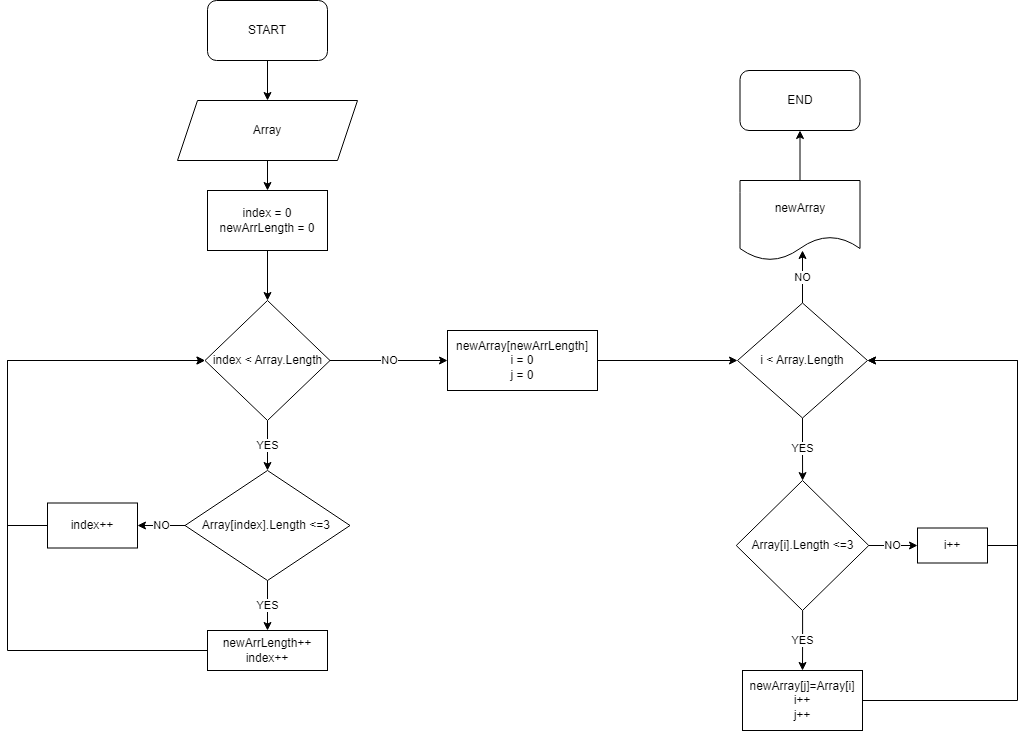

The diagram above was exported from draw.io. Its source (the exported page's mxGraphModel, read from the mxfile embedded in the PNG):
<mxGraphModel dx="2838" dy="1164" grid="1" gridSize="10" guides="1" tooltips="1" connect="1" arrows="1" fold="1" page="1" pageScale="1" pageWidth="827" pageHeight="1169" background="#ffffff" math="0" shadow="0">
  <root>
    <mxCell id="0" />
    <mxCell id="1" parent="0" />
    <mxCell id="V6J_z5j0WYeR95tM30n7-7" value="" style="edgeStyle=orthogonalEdgeStyle;rounded=0;orthogonalLoop=1;jettySize=auto;html=1;" parent="1" source="V6J_z5j0WYeR95tM30n7-1" target="V6J_z5j0WYeR95tM30n7-2" edge="1">
      <mxGeometry relative="1" as="geometry" />
    </mxCell>
    <mxCell id="V6J_z5j0WYeR95tM30n7-1" value="START" style="rounded=1;whiteSpace=wrap;html=1;" parent="1" vertex="1">
      <mxGeometry x="-570" y="40" width="120" height="60" as="geometry" />
    </mxCell>
    <mxCell id="V6J_z5j0WYeR95tM30n7-8" value="" style="edgeStyle=orthogonalEdgeStyle;rounded=0;orthogonalLoop=1;jettySize=auto;html=1;" parent="1" source="V6J_z5j0WYeR95tM30n7-2" target="V6J_z5j0WYeR95tM30n7-3" edge="1">
      <mxGeometry relative="1" as="geometry" />
    </mxCell>
    <mxCell id="V6J_z5j0WYeR95tM30n7-2" value="Array" style="shape=parallelogram;perimeter=parallelogramPerimeter;whiteSpace=wrap;html=1;fixedSize=1;" parent="1" vertex="1">
      <mxGeometry x="-600" y="140" width="180" height="60" as="geometry" />
    </mxCell>
    <mxCell id="V6J_z5j0WYeR95tM30n7-9" value="" style="edgeStyle=orthogonalEdgeStyle;rounded=0;orthogonalLoop=1;jettySize=auto;html=1;" parent="1" source="V6J_z5j0WYeR95tM30n7-3" target="V6J_z5j0WYeR95tM30n7-4" edge="1">
      <mxGeometry relative="1" as="geometry" />
    </mxCell>
    <mxCell id="V6J_z5j0WYeR95tM30n7-3" value="index = 0&lt;br&gt;newArrLength = 0" style="rounded=0;whiteSpace=wrap;html=1;" parent="1" vertex="1">
      <mxGeometry x="-570" y="230" width="120" height="60" as="geometry" />
    </mxCell>
    <mxCell id="V6J_z5j0WYeR95tM30n7-10" value="YES" style="edgeStyle=orthogonalEdgeStyle;rounded=0;orthogonalLoop=1;jettySize=auto;html=1;entryX=0.5;entryY=0;entryDx=0;entryDy=0;" parent="1" source="V6J_z5j0WYeR95tM30n7-4" target="WnC2639Bfmrt0CVRbeih-2" edge="1">
      <mxGeometry relative="1" as="geometry">
        <mxPoint x="-510" y="490" as="targetPoint" />
      </mxGeometry>
    </mxCell>
    <mxCell id="WnC2639Bfmrt0CVRbeih-14" value="NO" style="edgeStyle=orthogonalEdgeStyle;rounded=0;orthogonalLoop=1;jettySize=auto;html=1;" parent="1" source="V6J_z5j0WYeR95tM30n7-4" target="WnC2639Bfmrt0CVRbeih-13" edge="1">
      <mxGeometry relative="1" as="geometry" />
    </mxCell>
    <mxCell id="V6J_z5j0WYeR95tM30n7-4" value="index &amp;lt; Array.Length" style="rhombus;whiteSpace=wrap;html=1;" parent="1" vertex="1">
      <mxGeometry x="-572.5" y="340" width="125" height="120" as="geometry" />
    </mxCell>
    <mxCell id="WnC2639Bfmrt0CVRbeih-4" value="YES" style="edgeStyle=orthogonalEdgeStyle;rounded=0;orthogonalLoop=1;jettySize=auto;html=1;" parent="1" source="WnC2639Bfmrt0CVRbeih-2" target="WnC2639Bfmrt0CVRbeih-3" edge="1">
      <mxGeometry relative="1" as="geometry" />
    </mxCell>
    <mxCell id="WnC2639Bfmrt0CVRbeih-16" value="NO" style="edgeStyle=orthogonalEdgeStyle;rounded=0;orthogonalLoop=1;jettySize=auto;html=1;" parent="1" source="WnC2639Bfmrt0CVRbeih-2" target="WnC2639Bfmrt0CVRbeih-15" edge="1">
      <mxGeometry relative="1" as="geometry" />
    </mxCell>
    <mxCell id="WnC2639Bfmrt0CVRbeih-2" value="Array[index].Length &amp;lt;=3&amp;nbsp;" style="rhombus;whiteSpace=wrap;html=1;" parent="1" vertex="1">
      <mxGeometry x="-592.5" y="510" width="165" height="110" as="geometry" />
    </mxCell>
    <mxCell id="WnC2639Bfmrt0CVRbeih-8" style="edgeStyle=orthogonalEdgeStyle;rounded=0;orthogonalLoop=1;jettySize=auto;html=1;entryX=0;entryY=0.5;entryDx=0;entryDy=0;" parent="1" source="WnC2639Bfmrt0CVRbeih-3" target="V6J_z5j0WYeR95tM30n7-4" edge="1">
      <mxGeometry relative="1" as="geometry">
        <mxPoint x="-680" y="410" as="targetPoint" />
        <Array as="points">
          <mxPoint x="-770" y="690" />
          <mxPoint x="-770" y="400" />
        </Array>
      </mxGeometry>
    </mxCell>
    <mxCell id="WnC2639Bfmrt0CVRbeih-3" value="newArrLength++&lt;br&gt;index++" style="rounded=0;whiteSpace=wrap;html=1;" parent="1" vertex="1">
      <mxGeometry x="-570" y="670" width="120" height="40" as="geometry" />
    </mxCell>
    <mxCell id="WnC2639Bfmrt0CVRbeih-20" value="" style="edgeStyle=orthogonalEdgeStyle;rounded=0;orthogonalLoop=1;jettySize=auto;html=1;" parent="1" source="WnC2639Bfmrt0CVRbeih-13" target="WnC2639Bfmrt0CVRbeih-19" edge="1">
      <mxGeometry relative="1" as="geometry" />
    </mxCell>
    <mxCell id="WnC2639Bfmrt0CVRbeih-13" value="newArray[newArrLength]&lt;br&gt;i = 0&lt;br&gt;j = 0" style="rounded=0;whiteSpace=wrap;html=1;" parent="1" vertex="1">
      <mxGeometry x="-330" y="370" width="150" height="60" as="geometry" />
    </mxCell>
    <mxCell id="WnC2639Bfmrt0CVRbeih-18" style="edgeStyle=orthogonalEdgeStyle;rounded=0;orthogonalLoop=1;jettySize=auto;html=1;entryX=0;entryY=0.5;entryDx=0;entryDy=0;" parent="1" source="WnC2639Bfmrt0CVRbeih-15" target="V6J_z5j0WYeR95tM30n7-4" edge="1">
      <mxGeometry relative="1" as="geometry">
        <mxPoint x="-770" y="565" as="targetPoint" />
        <Array as="points">
          <mxPoint x="-770" y="565" />
          <mxPoint x="-770" y="400" />
        </Array>
      </mxGeometry>
    </mxCell>
    <mxCell id="WnC2639Bfmrt0CVRbeih-15" value="index++" style="rounded=0;whiteSpace=wrap;html=1;" parent="1" vertex="1">
      <mxGeometry x="-730" y="542.5" width="90" height="45" as="geometry" />
    </mxCell>
    <mxCell id="WnC2639Bfmrt0CVRbeih-40" value="NO" style="edgeStyle=orthogonalEdgeStyle;rounded=0;orthogonalLoop=1;jettySize=auto;html=1;" parent="1" edge="1">
      <mxGeometry relative="1" as="geometry">
        <mxPoint x="25" y="342.5" as="sourcePoint" />
        <mxPoint x="25" y="290" as="targetPoint" />
      </mxGeometry>
    </mxCell>
    <mxCell id="VSoiEFGKVybuh6EoQJKa-1" value="YES" style="edgeStyle=orthogonalEdgeStyle;rounded=0;orthogonalLoop=1;jettySize=auto;html=1;" parent="1" source="WnC2639Bfmrt0CVRbeih-19" target="WnC2639Bfmrt0CVRbeih-26" edge="1">
      <mxGeometry relative="1" as="geometry" />
    </mxCell>
    <mxCell id="WnC2639Bfmrt0CVRbeih-19" value="i &amp;lt; Array.Length" style="rhombus;whiteSpace=wrap;html=1;" parent="1" vertex="1">
      <mxGeometry x="-40" y="342.5" width="130" height="115" as="geometry" />
    </mxCell>
    <mxCell id="WnC2639Bfmrt0CVRbeih-30" value="NO" style="edgeStyle=orthogonalEdgeStyle;rounded=0;orthogonalLoop=1;jettySize=auto;html=1;" parent="1" source="WnC2639Bfmrt0CVRbeih-26" target="WnC2639Bfmrt0CVRbeih-29" edge="1">
      <mxGeometry relative="1" as="geometry" />
    </mxCell>
    <mxCell id="WnC2639Bfmrt0CVRbeih-32" value="YES" style="edgeStyle=orthogonalEdgeStyle;rounded=0;orthogonalLoop=1;jettySize=auto;html=1;" parent="1" source="WnC2639Bfmrt0CVRbeih-26" target="WnC2639Bfmrt0CVRbeih-31" edge="1">
      <mxGeometry relative="1" as="geometry" />
    </mxCell>
    <mxCell id="WnC2639Bfmrt0CVRbeih-26" value="Array[i].Length &amp;lt;=3" style="rhombus;whiteSpace=wrap;html=1;" parent="1" vertex="1">
      <mxGeometry x="-41.25" y="520" width="132.5" height="130" as="geometry" />
    </mxCell>
    <mxCell id="VSoiEFGKVybuh6EoQJKa-3" style="edgeStyle=orthogonalEdgeStyle;rounded=0;orthogonalLoop=1;jettySize=auto;html=1;entryX=1;entryY=0.5;entryDx=0;entryDy=0;" parent="1" source="WnC2639Bfmrt0CVRbeih-29" target="WnC2639Bfmrt0CVRbeih-19" edge="1">
      <mxGeometry relative="1" as="geometry">
        <Array as="points">
          <mxPoint x="240" y="585" />
          <mxPoint x="240" y="400" />
        </Array>
      </mxGeometry>
    </mxCell>
    <mxCell id="WnC2639Bfmrt0CVRbeih-29" value="i++" style="rounded=0;whiteSpace=wrap;html=1;" parent="1" vertex="1">
      <mxGeometry x="140" y="567.5" width="70" height="35" as="geometry" />
    </mxCell>
    <mxCell id="VSoiEFGKVybuh6EoQJKa-2" style="edgeStyle=orthogonalEdgeStyle;rounded=0;orthogonalLoop=1;jettySize=auto;html=1;entryX=1;entryY=0.5;entryDx=0;entryDy=0;" parent="1" source="WnC2639Bfmrt0CVRbeih-31" target="WnC2639Bfmrt0CVRbeih-19" edge="1">
      <mxGeometry relative="1" as="geometry">
        <Array as="points">
          <mxPoint x="240" y="740" />
          <mxPoint x="240" y="400" />
        </Array>
      </mxGeometry>
    </mxCell>
    <mxCell id="WnC2639Bfmrt0CVRbeih-31" value="newArray[j]=Array[i]&lt;br&gt;i++&lt;br&gt;j++" style="rounded=0;whiteSpace=wrap;html=1;" parent="1" vertex="1">
      <mxGeometry x="-35" y="710" width="120" height="60" as="geometry" />
    </mxCell>
    <mxCell id="WnC2639Bfmrt0CVRbeih-43" style="edgeStyle=orthogonalEdgeStyle;rounded=0;orthogonalLoop=1;jettySize=auto;html=1;entryX=0.5;entryY=1;entryDx=0;entryDy=0;" parent="1" source="WnC2639Bfmrt0CVRbeih-38" target="WnC2639Bfmrt0CVRbeih-44" edge="1">
      <mxGeometry relative="1" as="geometry">
        <mxPoint x="23" y="190" as="targetPoint" />
        <Array as="points" />
      </mxGeometry>
    </mxCell>
    <mxCell id="WnC2639Bfmrt0CVRbeih-38" value="newArray" style="shape=document;whiteSpace=wrap;html=1;boundedLbl=1;" parent="1" vertex="1">
      <mxGeometry x="-37.5" y="220" width="120" height="80" as="geometry" />
    </mxCell>
    <mxCell id="WnC2639Bfmrt0CVRbeih-44" value="END" style="rounded=1;whiteSpace=wrap;html=1;" parent="1" vertex="1">
      <mxGeometry x="-37.5" y="110" width="120" height="60" as="geometry" />
    </mxCell>
  </root>
</mxGraphModel>